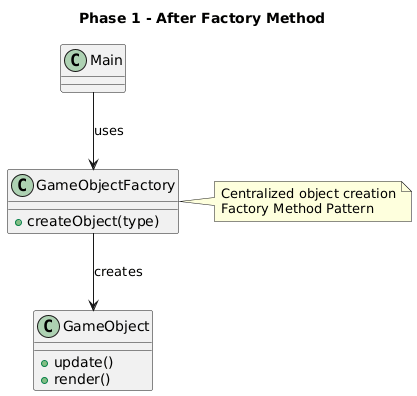

The diagram above was rendered by PlantUML. Its source (embedded in the PNG):
@startuml
title Phase 1 - After Factory Method

class Main

class GameObject {
  + update()
  + render()
}

class GameObjectFactory {
  + createObject(type)
}

Main --> GameObjectFactory : uses
GameObjectFactory --> GameObject : creates

note right of GameObjectFactory
Centralized object creation
Factory Method Pattern
end note
@enduml